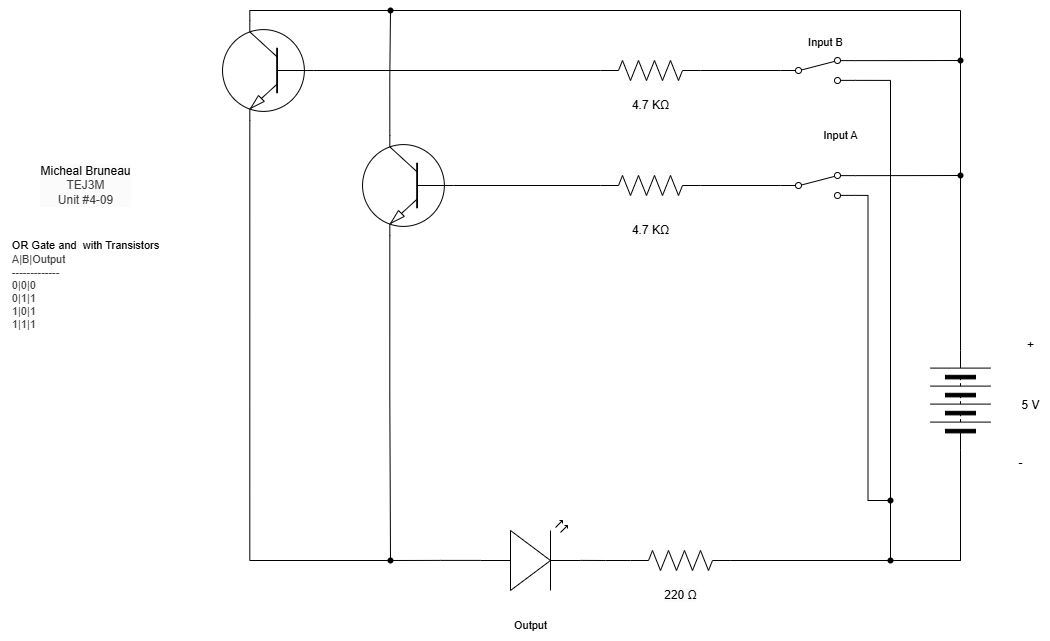

The diagram above was exported from draw.io. Its source (the exported page's mxGraphModel, read from the mxfile embedded in the PNG):
<mxGraphModel dx="2544" dy="1027" grid="1" gridSize="10" guides="1" tooltips="1" connect="1" arrows="1" fold="1" page="1" pageScale="1" pageWidth="827" pageHeight="1169" math="0" shadow="0">
  <root>
    <mxCell id="0" />
    <mxCell id="1" parent="0" />
    <mxCell id="2" value="&lt;span style=&quot;scrollbar-color: rgb(226, 226, 226) rgb(251, 251, 251); background-color: rgb(251, 251, 251); color: rgb(0, 0, 0);&quot;&gt;Micheal Bruneau&lt;/span&gt;&lt;div style=&quot;scrollbar-color: rgb(226, 226, 226) rgb(251, 251, 251); background-color: rgb(251, 251, 251); color: rgb(63, 63, 63);&quot;&gt;TEJ3M&lt;/div&gt;&lt;div style=&quot;scrollbar-color: rgb(226, 226, 226) rgb(251, 251, 251); background-color: rgb(251, 251, 251); color: rgb(63, 63, 63);&quot;&gt;Unit #4-09&lt;/div&gt;" style="text;html=1;align=center;verticalAlign=middle;resizable=0;points=[];autosize=1;strokeColor=none;fillColor=none;" parent="1" vertex="1">
      <mxGeometry x="-310" y="345" width="110" height="60" as="geometry" />
    </mxCell>
    <mxCell id="4" style="edgeStyle=orthogonalEdgeStyle;shape=connector;rounded=0;html=1;exitX=0;exitY=0.5;exitDx=0;exitDy=0;entryX=1;entryY=0.88;entryDx=0;entryDy=0;strokeColor=default;align=center;verticalAlign=middle;fontFamily=Helvetica;fontSize=11;fontColor=default;labelBackgroundColor=default;endArrow=none;endFill=0;" parent="1" source="5" target="35" edge="1">
      <mxGeometry relative="1" as="geometry">
        <Array as="points">
          <mxPoint x="620" y="750" />
          <mxPoint x="550" y="750" />
          <mxPoint x="550" y="270" />
        </Array>
      </mxGeometry>
    </mxCell>
    <mxCell id="61" style="edgeStyle=orthogonalEdgeStyle;shape=connector;rounded=0;html=1;exitX=1;exitY=0.5;exitDx=0;exitDy=0;strokeColor=default;align=center;verticalAlign=middle;fontFamily=Helvetica;fontSize=11;fontColor=default;labelBackgroundColor=default;endArrow=none;endFill=0;" edge="1" parent="1" source="5" target="51">
      <mxGeometry relative="1" as="geometry" />
    </mxCell>
    <mxCell id="5" value="" style="pointerEvents=1;verticalLabelPosition=bottom;shadow=0;dashed=0;align=center;html=1;verticalAlign=top;shape=mxgraph.electrical.miscellaneous.batteryStack;rotation=-90;" parent="1" vertex="1">
      <mxGeometry x="570" y="560" width="100" height="60" as="geometry" />
    </mxCell>
    <mxCell id="6" value="+" style="text;html=1;align=center;verticalAlign=middle;resizable=0;points=[];autosize=1;strokeColor=none;fillColor=none;" parent="1" vertex="1">
      <mxGeometry x="675" y="520" width="30" height="30" as="geometry" />
    </mxCell>
    <mxCell id="7" value="-" style="text;html=1;align=center;verticalAlign=middle;resizable=0;points=[];autosize=1;strokeColor=none;fillColor=none;" parent="1" vertex="1">
      <mxGeometry x="665" y="638" width="30" height="30" as="geometry" />
    </mxCell>
    <mxCell id="8" value="5 V" style="text;html=1;align=center;verticalAlign=middle;resizable=0;points=[];autosize=1;strokeColor=none;fillColor=none;" parent="1" vertex="1">
      <mxGeometry x="670" y="580" width="40" height="30" as="geometry" />
    </mxCell>
    <mxCell id="56" style="edgeStyle=orthogonalEdgeStyle;shape=connector;rounded=0;html=1;exitX=0.7;exitY=0;exitDx=0;exitDy=0;exitPerimeter=0;strokeColor=default;align=center;verticalAlign=middle;fontFamily=Helvetica;fontSize=11;fontColor=default;labelBackgroundColor=default;endArrow=none;endFill=0;" parent="1" source="9" target="55" edge="1">
      <mxGeometry relative="1" as="geometry" />
    </mxCell>
    <mxCell id="9" value="" style="verticalLabelPosition=bottom;shadow=0;dashed=0;align=center;html=1;verticalAlign=top;shape=mxgraph.electrical.transistors.npn_transistor_1;rotation=-180;flipV=1;" parent="1" vertex="1">
      <mxGeometry x="20" y="325" width="95" height="100" as="geometry" />
    </mxCell>
    <mxCell id="47" style="edgeStyle=orthogonalEdgeStyle;shape=connector;rounded=0;html=1;exitX=1;exitY=0.5;exitDx=0;exitDy=0;exitPerimeter=0;entryX=0;entryY=0.5;entryDx=0;entryDy=0;strokeColor=default;align=center;verticalAlign=middle;fontFamily=Helvetica;fontSize=11;fontColor=default;labelBackgroundColor=default;endArrow=none;endFill=0;" parent="1" source="10" target="27" edge="1">
      <mxGeometry relative="1" as="geometry" />
    </mxCell>
    <mxCell id="10" value="" style="pointerEvents=1;verticalLabelPosition=bottom;shadow=0;dashed=0;align=center;html=1;verticalAlign=top;shape=mxgraph.electrical.resistors.resistor_2;fontFamily=Helvetica;fontSize=11;fontColor=default;labelBackgroundColor=default;" parent="1" vertex="1">
      <mxGeometry x="260" y="365" width="100" height="20" as="geometry" />
    </mxCell>
    <mxCell id="11" style="edgeStyle=orthogonalEdgeStyle;shape=connector;curved=0;rounded=0;html=1;exitDx=0;exitDy=0;exitPerimeter=0;entryX=0;entryY=0.5;entryDx=0;entryDy=0;strokeColor=default;align=center;verticalAlign=middle;fontFamily=Helvetica;fontSize=11;fontColor=default;labelBackgroundColor=default;endArrow=none;endFill=0;" parent="1" source="21" target="5" edge="1">
      <mxGeometry relative="1" as="geometry" />
    </mxCell>
    <mxCell id="12" style="edgeStyle=orthogonalEdgeStyle;shape=connector;curved=0;rounded=0;html=1;exitDx=0;exitDy=0;exitPerimeter=0;strokeColor=default;align=center;verticalAlign=middle;fontFamily=Helvetica;fontSize=11;fontColor=default;labelBackgroundColor=default;endArrow=none;endFill=0;entryX=1;entryY=0.88;entryDx=0;entryDy=0;" parent="1" source="40" target="27" edge="1">
      <mxGeometry relative="1" as="geometry">
        <mxPoint x="530" y="470" as="targetPoint" />
        <Array as="points" />
      </mxGeometry>
    </mxCell>
    <mxCell id="13" value="" style="pointerEvents=1;verticalLabelPosition=bottom;shadow=0;dashed=0;align=center;html=1;verticalAlign=top;shape=mxgraph.electrical.resistors.resistor_2;fontFamily=Helvetica;fontSize=11;fontColor=default;labelBackgroundColor=default;" parent="1" vertex="1">
      <mxGeometry x="290" y="740" width="100" height="20" as="geometry" />
    </mxCell>
    <mxCell id="16" style="edgeStyle=orthogonalEdgeStyle;shape=connector;curved=0;rounded=0;html=1;exitX=0;exitY=0.5;exitDx=0;exitDy=0;exitPerimeter=0;entryX=0;entryY=0.5;entryDx=0;entryDy=0;entryPerimeter=0;strokeColor=default;align=center;verticalAlign=middle;fontFamily=Helvetica;fontSize=11;fontColor=default;labelBackgroundColor=default;endArrow=none;endFill=0;" parent="1" source="9" target="10" edge="1">
      <mxGeometry relative="1" as="geometry" />
    </mxCell>
    <mxCell id="18" style="edgeStyle=orthogonalEdgeStyle;shape=connector;curved=0;rounded=0;html=1;exitX=0.7;exitY=1;exitDx=0;exitDy=0;exitPerimeter=0;strokeColor=default;align=center;verticalAlign=middle;fontFamily=Helvetica;fontSize=11;fontColor=default;labelBackgroundColor=default;endArrow=none;endFill=0;" parent="1" source="9" target="44" edge="1">
      <mxGeometry relative="1" as="geometry">
        <mxPoint x="50.09999999999991" y="620" as="targetPoint" />
      </mxGeometry>
    </mxCell>
    <mxCell id="20" value="" style="edgeStyle=orthogonalEdgeStyle;shape=connector;curved=0;rounded=0;html=1;exitX=1;exitY=0.5;exitDx=0;exitDy=0;exitPerimeter=0;entryDx=0;entryDy=0;strokeColor=default;align=center;verticalAlign=middle;fontFamily=Helvetica;fontSize=11;fontColor=default;labelBackgroundColor=default;endArrow=none;endFill=0;" parent="1" source="13" target="21" edge="1">
      <mxGeometry relative="1" as="geometry">
        <mxPoint x="390" y="750" as="sourcePoint" />
        <mxPoint x="620" y="640" as="targetPoint" />
      </mxGeometry>
    </mxCell>
    <mxCell id="21" value="" style="shape=waypoint;sketch=0;fillStyle=solid;size=6;pointerEvents=1;points=[];fillColor=none;resizable=0;rotatable=0;perimeter=centerPerimeter;snapToPoint=1;fontFamily=Helvetica;fontSize=11;fontColor=default;labelBackgroundColor=default;" parent="1" vertex="1">
      <mxGeometry x="540" y="740" width="20" height="20" as="geometry" />
    </mxCell>
    <mxCell id="22" value="Input A" style="text;html=1;align=center;verticalAlign=middle;resizable=0;points=[];autosize=1;strokeColor=none;fillColor=none;fontFamily=Helvetica;fontSize=11;fontColor=default;labelBackgroundColor=default;" parent="1" vertex="1">
      <mxGeometry x="470" y="310" width="60" height="30" as="geometry" />
    </mxCell>
    <mxCell id="23" value="&lt;span style=&quot;color: rgb(0, 0, 0); font-size: 12px; background-color: rgb(251, 251, 251);&quot;&gt;220 Ω&lt;/span&gt;" style="text;html=1;align=center;verticalAlign=middle;resizable=0;points=[];autosize=1;strokeColor=none;fillColor=none;fontFamily=Helvetica;fontSize=11;fontColor=default;labelBackgroundColor=default;" parent="1" vertex="1">
      <mxGeometry x="310" y="770" width="60" height="30" as="geometry" />
    </mxCell>
    <mxCell id="24" value="&lt;span style=&quot;font-size: 12px; background-color: rgb(251, 251, 251);&quot;&gt;4.7 KΩ&lt;/span&gt;" style="text;html=1;align=center;verticalAlign=middle;resizable=0;points=[];autosize=1;strokeColor=none;fillColor=none;fontFamily=Helvetica;fontSize=11;fontColor=default;labelBackgroundColor=default;" parent="1" vertex="1">
      <mxGeometry x="280" y="405" width="60" height="30" as="geometry" />
    </mxCell>
    <mxCell id="25" value="Output" style="text;html=1;align=center;verticalAlign=middle;resizable=0;points=[];autosize=1;strokeColor=none;fillColor=none;fontFamily=Helvetica;fontSize=11;fontColor=default;labelBackgroundColor=default;" parent="1" vertex="1">
      <mxGeometry x="160" y="800" width="60" height="30" as="geometry" />
    </mxCell>
    <mxCell id="27" value="" style="html=1;shape=mxgraph.electrical.electro-mechanical.twoWaySwitch;aspect=fixed;elSwitchState=2;" parent="1" vertex="1">
      <mxGeometry x="440" y="362" width="75" height="26" as="geometry" />
    </mxCell>
    <mxCell id="28" value="" style="verticalLabelPosition=bottom;shadow=0;dashed=0;align=center;html=1;verticalAlign=top;shape=mxgraph.electrical.transistors.npn_transistor_1;rotation=-180;flipV=1;" parent="1" vertex="1">
      <mxGeometry x="-120" y="210" width="95" height="100" as="geometry" />
    </mxCell>
    <mxCell id="46" style="edgeStyle=orthogonalEdgeStyle;shape=connector;rounded=0;html=1;exitX=1;exitY=0.5;exitDx=0;exitDy=0;exitPerimeter=0;entryX=0;entryY=0.5;entryDx=0;entryDy=0;strokeColor=default;align=center;verticalAlign=middle;fontFamily=Helvetica;fontSize=11;fontColor=default;labelBackgroundColor=default;endArrow=none;endFill=0;" parent="1" source="29" target="35" edge="1">
      <mxGeometry relative="1" as="geometry" />
    </mxCell>
    <mxCell id="29" value="" style="pointerEvents=1;verticalLabelPosition=bottom;shadow=0;dashed=0;align=center;html=1;verticalAlign=top;shape=mxgraph.electrical.resistors.resistor_2;fontFamily=Helvetica;fontSize=11;fontColor=default;labelBackgroundColor=default;" parent="1" vertex="1">
      <mxGeometry x="260" y="250" width="100" height="20" as="geometry" />
    </mxCell>
    <mxCell id="31" value="Input B" style="text;html=1;align=center;verticalAlign=middle;resizable=0;points=[];autosize=1;strokeColor=none;fillColor=none;fontFamily=Helvetica;fontSize=11;fontColor=default;labelBackgroundColor=default;" parent="1" vertex="1">
      <mxGeometry x="455" y="217" width="60" height="30" as="geometry" />
    </mxCell>
    <mxCell id="32" value="&lt;span style=&quot;font-size: 12px; background-color: rgb(251, 251, 251);&quot;&gt;4.7 KΩ&lt;/span&gt;" style="text;html=1;align=center;verticalAlign=middle;resizable=0;points=[];autosize=1;strokeColor=none;fillColor=none;fontFamily=Helvetica;fontSize=11;fontColor=default;labelBackgroundColor=default;" parent="1" vertex="1">
      <mxGeometry x="280" y="280" width="60" height="30" as="geometry" />
    </mxCell>
    <mxCell id="35" value="" style="html=1;shape=mxgraph.electrical.electro-mechanical.twoWaySwitch;aspect=fixed;elSwitchState=2;" parent="1" vertex="1">
      <mxGeometry x="440" y="247" width="75" height="26" as="geometry" />
    </mxCell>
    <mxCell id="36" style="edgeStyle=orthogonalEdgeStyle;shape=connector;rounded=0;html=1;exitX=0;exitY=0.5;exitDx=0;exitDy=0;exitPerimeter=0;entryX=0;entryY=0.5;entryDx=0;entryDy=0;entryPerimeter=0;strokeColor=default;align=center;verticalAlign=middle;fontFamily=Helvetica;fontSize=11;fontColor=default;labelBackgroundColor=default;endArrow=none;endFill=0;" parent="1" source="29" target="28" edge="1">
      <mxGeometry relative="1" as="geometry" />
    </mxCell>
    <mxCell id="39" value="" style="edgeStyle=orthogonalEdgeStyle;shape=connector;curved=0;rounded=0;html=1;exitX=1;exitY=0.5;exitDx=0;exitDy=0;exitPerimeter=0;strokeColor=default;align=center;verticalAlign=middle;fontFamily=Helvetica;fontSize=11;fontColor=default;labelBackgroundColor=default;endArrow=none;endFill=0;entryDx=0;entryDy=0;" parent="1" source="13" target="40" edge="1">
      <mxGeometry relative="1" as="geometry">
        <mxPoint x="515" y="460" as="targetPoint" />
        <Array as="points">
          <mxPoint x="550" y="750" />
        </Array>
        <mxPoint x="390" y="750" as="sourcePoint" />
      </mxGeometry>
    </mxCell>
    <mxCell id="40" value="" style="shape=waypoint;sketch=0;fillStyle=solid;size=6;pointerEvents=1;points=[];fillColor=none;resizable=0;rotatable=0;perimeter=centerPerimeter;snapToPoint=1;fontFamily=Helvetica;fontSize=11;fontColor=default;labelBackgroundColor=default;" parent="1" vertex="1">
      <mxGeometry x="540" y="680" width="20" height="20" as="geometry" />
    </mxCell>
    <mxCell id="41" value="&lt;div style=&quot;scrollbar-color: rgb(226, 226, 226) rgb(251, 251, 251); font-size: 11px; text-align: left; color: rgb(63, 63, 63);&quot;&gt;&lt;font color=&quot;#000000&quot;&gt;&lt;span style=&quot;background-color: rgb(255, 255, 255);&quot;&gt;OR Gate and&amp;nbsp; with Transistors&lt;/span&gt;&lt;/font&gt;&lt;/div&gt;&lt;div style=&quot;scrollbar-color: rgb(226, 226, 226) rgb(251, 251, 251); font-size: 11px; text-align: left; color: rgb(63, 63, 63);&quot;&gt;&lt;span style=&quot;color: light-dark(rgb(63, 63, 63), rgb(183, 183, 183));&quot;&gt;A|B|Output&lt;/span&gt;&lt;/div&gt;&lt;div style=&quot;color: rgb(63, 63, 63); scrollbar-color: rgb(226, 226, 226) rgb(251, 251, 251); font-size: 11px; text-align: left;&quot;&gt;-------------&lt;/div&gt;&lt;div style=&quot;color: rgb(63, 63, 63); scrollbar-color: rgb(226, 226, 226) rgb(251, 251, 251); font-size: 11px; text-align: left;&quot;&gt;0|0|0&lt;/div&gt;&lt;div style=&quot;color: rgb(63, 63, 63); scrollbar-color: rgb(226, 226, 226) rgb(251, 251, 251); font-size: 11px; text-align: left;&quot;&gt;0|1|1&lt;/div&gt;&lt;div style=&quot;color: rgb(63, 63, 63); scrollbar-color: rgb(226, 226, 226) rgb(251, 251, 251); font-size: 11px; text-align: left;&quot;&gt;1|0|1&lt;/div&gt;&lt;div style=&quot;color: rgb(63, 63, 63); scrollbar-color: rgb(226, 226, 226) rgb(251, 251, 251); font-size: 11px; text-align: left;&quot;&gt;1|1|1&lt;/div&gt;" style="text;html=1;align=center;verticalAlign=middle;resizable=0;points=[];autosize=1;strokeColor=none;fillColor=none;" parent="1" vertex="1">
      <mxGeometry x="-340" y="420" width="170" height="110" as="geometry" />
    </mxCell>
    <mxCell id="44" value="" style="shape=waypoint;sketch=0;fillStyle=solid;size=6;pointerEvents=1;points=[];fillColor=none;resizable=0;rotatable=0;perimeter=centerPerimeter;snapToPoint=1;" parent="1" vertex="1">
      <mxGeometry x="40" y="740" width="20" height="20" as="geometry" />
    </mxCell>
    <mxCell id="45" style="edgeStyle=orthogonalEdgeStyle;html=1;exitX=0.7;exitY=1;exitDx=0;exitDy=0;exitPerimeter=0;entryX=0.3;entryY=0.9;entryDx=0;entryDy=0;entryPerimeter=0;endArrow=none;endFill=0;rounded=0;" parent="1" source="28" target="44" edge="1">
      <mxGeometry relative="1" as="geometry">
        <Array as="points">
          <mxPoint x="-91" y="750" />
        </Array>
      </mxGeometry>
    </mxCell>
    <mxCell id="50" value="" style="edgeStyle=orthogonalEdgeStyle;shape=connector;rounded=0;html=1;exitDx=0;exitDy=0;entryDx=0;entryDy=0;entryPerimeter=0;strokeColor=default;align=center;verticalAlign=middle;fontFamily=Helvetica;fontSize=11;fontColor=default;labelBackgroundColor=default;endArrow=none;endFill=0;" parent="1" source="14" target="51" edge="1">
      <mxGeometry relative="1" as="geometry">
        <mxPoint x="515" y="250" as="sourcePoint" />
        <mxPoint x="620" y="415" as="targetPoint" />
      </mxGeometry>
    </mxCell>
    <mxCell id="51" value="" style="shape=waypoint;sketch=0;fillStyle=solid;size=6;pointerEvents=1;points=[];fillColor=none;resizable=0;rotatable=0;perimeter=centerPerimeter;snapToPoint=1;fontFamily=Helvetica;fontSize=11;fontColor=default;labelBackgroundColor=default;" parent="1" vertex="1">
      <mxGeometry x="610" y="355" width="20" height="20" as="geometry" />
    </mxCell>
    <mxCell id="52" value="" style="edgeStyle=orthogonalEdgeStyle;shape=connector;rounded=0;html=1;exitX=1;exitY=0.12;exitDx=0;exitDy=0;entryDx=0;entryDy=0;entryPerimeter=0;strokeColor=default;align=center;verticalAlign=middle;fontFamily=Helvetica;fontSize=11;fontColor=default;labelBackgroundColor=default;endArrow=none;endFill=0;" parent="1" source="35" target="14" edge="1">
      <mxGeometry relative="1" as="geometry">
        <mxPoint x="515" y="250" as="sourcePoint" />
        <mxPoint x="620" y="365" as="targetPoint" />
      </mxGeometry>
    </mxCell>
    <mxCell id="14" value="" style="shape=waypoint;sketch=0;fillStyle=solid;size=6;pointerEvents=1;points=[];fillColor=none;resizable=0;rotatable=0;perimeter=centerPerimeter;snapToPoint=1;fontFamily=Helvetica;fontSize=11;fontColor=default;labelBackgroundColor=default;" parent="1" vertex="1">
      <mxGeometry x="610" y="240" width="20" height="20" as="geometry" />
    </mxCell>
    <mxCell id="53" style="edgeStyle=orthogonalEdgeStyle;shape=connector;rounded=0;html=1;exitDx=0;exitDy=0;exitPerimeter=0;entryX=0.75;entryY=-0.05;entryDx=0;entryDy=0;entryPerimeter=0;strokeColor=default;align=center;verticalAlign=middle;fontFamily=Helvetica;fontSize=11;fontColor=default;labelBackgroundColor=default;endArrow=none;endFill=0;" parent="1" source="55" target="14" edge="1">
      <mxGeometry relative="1" as="geometry">
        <Array as="points">
          <mxPoint x="620" y="200" />
        </Array>
      </mxGeometry>
    </mxCell>
    <mxCell id="54" value="" style="edgeStyle=orthogonalEdgeStyle;shape=connector;rounded=0;html=1;exitX=0.7;exitY=0;exitDx=0;exitDy=0;exitPerimeter=0;entryDx=0;entryDy=0;entryPerimeter=0;strokeColor=default;align=center;verticalAlign=middle;fontFamily=Helvetica;fontSize=11;fontColor=default;labelBackgroundColor=default;endArrow=none;endFill=0;" parent="1" source="28" target="55" edge="1">
      <mxGeometry relative="1" as="geometry">
        <mxPoint x="-91" y="210" as="sourcePoint" />
        <mxPoint x="620" y="250" as="targetPoint" />
        <Array as="points">
          <mxPoint x="-91" y="200" />
        </Array>
      </mxGeometry>
    </mxCell>
    <mxCell id="55" value="" style="shape=waypoint;sketch=0;fillStyle=solid;size=6;pointerEvents=1;points=[];fillColor=none;resizable=0;rotatable=0;perimeter=centerPerimeter;snapToPoint=1;fontFamily=Helvetica;fontSize=11;fontColor=default;labelBackgroundColor=default;" parent="1" vertex="1">
      <mxGeometry x="40" y="190" width="20" height="20" as="geometry" />
    </mxCell>
    <mxCell id="60" style="edgeStyle=orthogonalEdgeStyle;shape=connector;rounded=0;html=1;exitX=0;exitY=0.57;exitDx=0;exitDy=0;exitPerimeter=0;strokeColor=default;align=center;verticalAlign=middle;fontFamily=Helvetica;fontSize=11;fontColor=default;labelBackgroundColor=default;endArrow=none;endFill=0;" edge="1" parent="1" source="58" target="44">
      <mxGeometry relative="1" as="geometry" />
    </mxCell>
    <mxCell id="58" value="" style="verticalLabelPosition=bottom;shadow=0;dashed=0;align=center;html=1;verticalAlign=top;shape=mxgraph.electrical.opto_electronics.led_2;pointerEvents=1;" vertex="1" parent="1">
      <mxGeometry x="140" y="710" width="100" height="70" as="geometry" />
    </mxCell>
    <mxCell id="59" style="edgeStyle=orthogonalEdgeStyle;html=1;exitX=0;exitY=0.5;exitDx=0;exitDy=0;exitPerimeter=0;entryX=1;entryY=0.57;entryDx=0;entryDy=0;entryPerimeter=0;rounded=0;endArrow=none;endFill=0;" edge="1" parent="1" source="13" target="58">
      <mxGeometry relative="1" as="geometry" />
    </mxCell>
    <mxCell id="62" style="edgeStyle=orthogonalEdgeStyle;shape=connector;rounded=0;html=1;exitX=1;exitY=0.12;exitDx=0;exitDy=0;entryX=0.3;entryY=0.6;entryDx=0;entryDy=0;entryPerimeter=0;strokeColor=default;align=center;verticalAlign=middle;fontFamily=Helvetica;fontSize=11;fontColor=default;labelBackgroundColor=default;endArrow=none;endFill=0;" edge="1" parent="1" source="27" target="51">
      <mxGeometry relative="1" as="geometry" />
    </mxCell>
  </root>
</mxGraphModel>